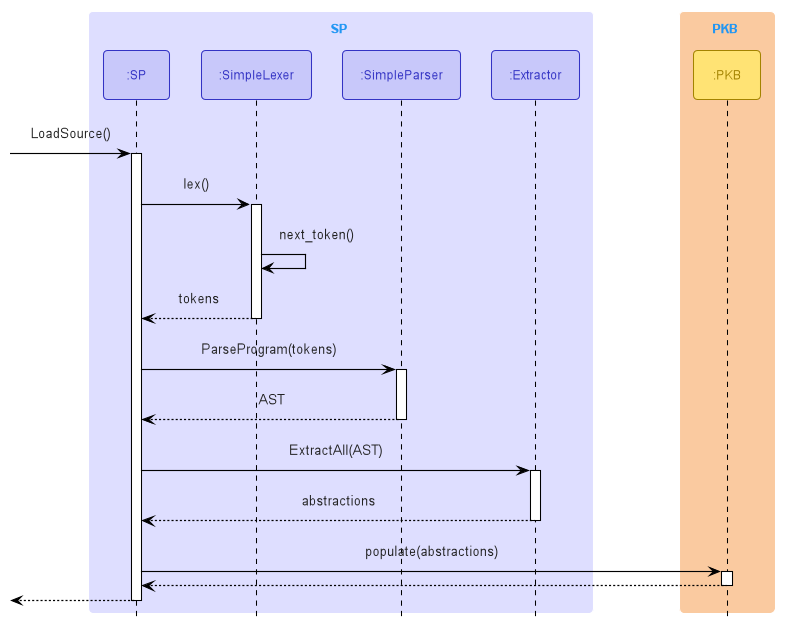

The diagram above was rendered by PlantUML. Its source (embedded in the PNG):
@startuml
!include Style.puml
!include SequenceStyle.puml

box SP SP_COLOR_LIGHT
participant ":SP" as SP<<SP>>
participant ":SimpleLexer" as SimpleLexer<<SP>>
participant ":SimpleParser" as SimpleParser<<SP>>
participant ":Extractor" as Extractor<<SP>>
end box

box PKB PKB_COLOR_LIGHT
participant ":PKB" as PKB<<PKB>>
end box

[-> SP : LoadSource()
activate SP

SP -> SimpleLexer : lex()
activate SimpleLexer
SimpleLexer -> SimpleLexer : next_token()
SimpleLexer --> SP : tokens
deactivate SimpleLexer

SP -> SimpleParser : ParseProgram(tokens)
activate SimpleParser
SimpleParser --> SP : AST
deactivate SimpleParser

SP -> Extractor : ExtractAll(AST)
activate Extractor
Extractor --> SP : abstractions
deactivate Extractor

SP -> PKB : populate(abstractions)
activate PKB
PKB --> SP
deactivate PKB

[<-- SP
deactivate SP

@enduml